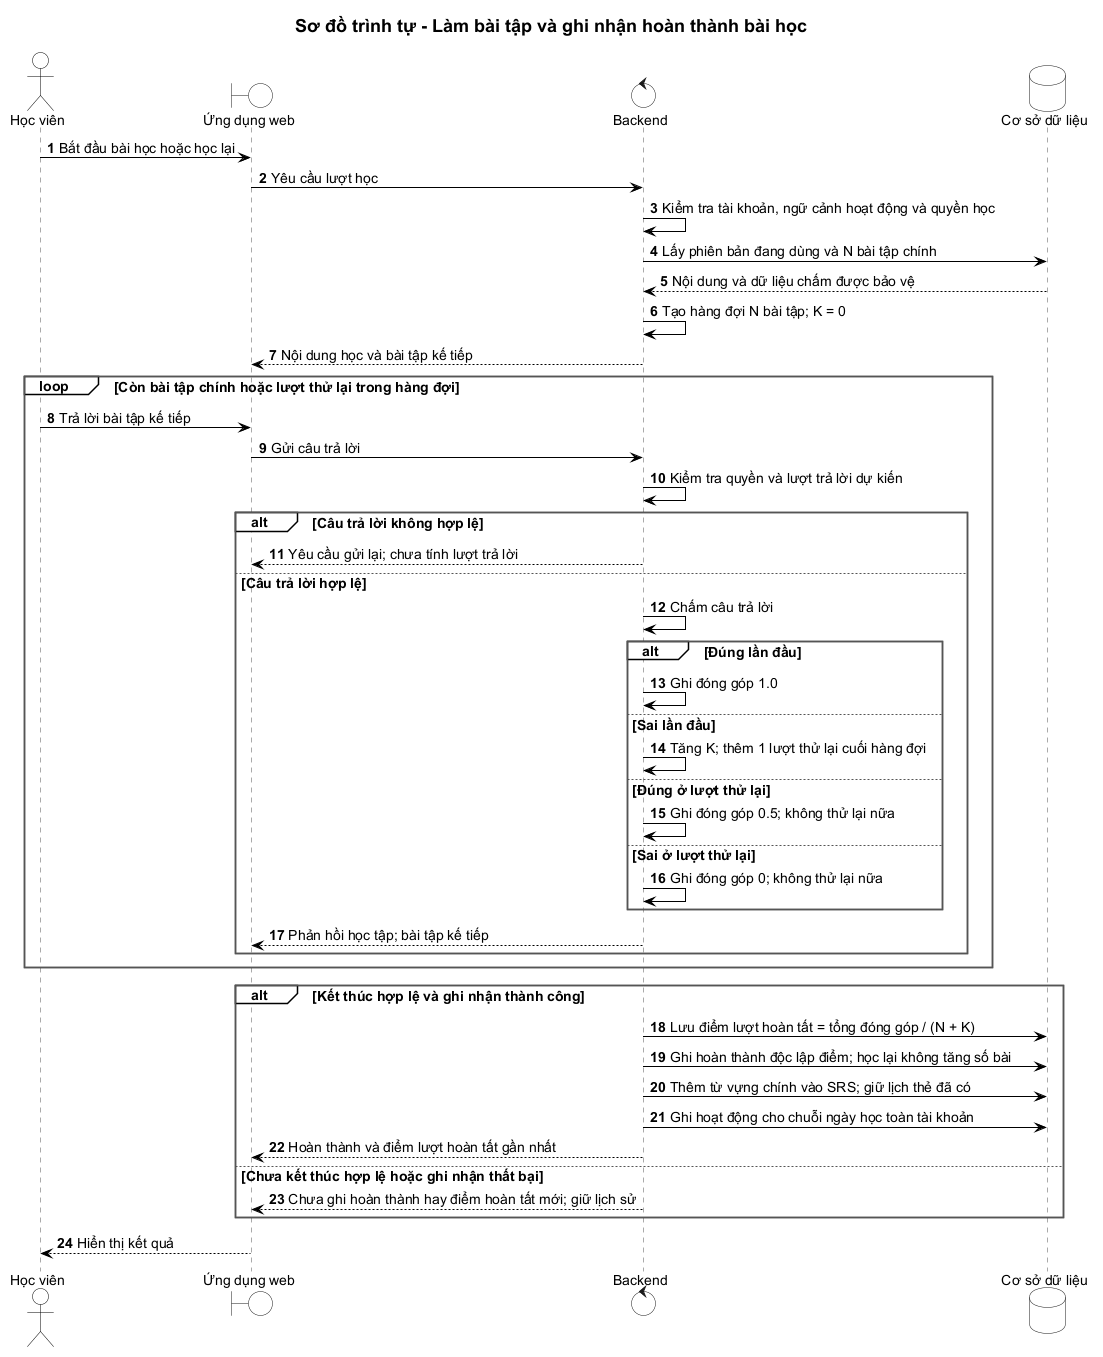

The diagram above was rendered by PlantUML. Its source (embedded in the PNG):
@startuml
!include ../style.puml
' diagram-id: SEQ-06
' classification: TARGET
' authority: ADR-031, ADR-033, ADR-035, ADR-036; UC-06, UC-08
' N configured core items; K first-response errors; exactly one retry per error.
' Optional review is outside the core queue/performance denominator.
' Completion is independent of performance; latest completed is primary, best optional secondary.
' Abandoned/invalid attempts create neither completion nor completed performance.
title Sơ đồ trình tự - Làm bài tập và ghi nhận hoàn thành bài học
autonumber
actor "Học viên" as Learner
boundary "Ứng dụng web" as Web
control "Backend" as Server
database "Cơ sở dữ liệu" as DB

Learner -> Web : Bắt đầu bài học hoặc học lại
Web -> Server : Yêu cầu lượt học
Server -> Server : Kiểm tra tài khoản, ngữ cảnh hoạt động và quyền học
Server -> DB : Lấy phiên bản đang dùng và N bài tập chính
DB --> Server : Nội dung và dữ liệu chấm được bảo vệ
Server -> Server : Tạo hàng đợi N bài tập; K = 0
Server --> Web : Nội dung học và bài tập kế tiếp
loop Còn bài tập chính hoặc lượt thử lại trong hàng đợi
  Learner -> Web : Trả lời bài tập kế tiếp
  Web -> Server : Gửi câu trả lời
  Server -> Server : Kiểm tra quyền và lượt trả lời dự kiến
  alt Câu trả lời không hợp lệ
    Server --> Web : Yêu cầu gửi lại; chưa tính lượt trả lời
  else Câu trả lời hợp lệ
    Server -> Server : Chấm câu trả lời
    alt Đúng lần đầu
      Server -> Server : Ghi đóng góp 1.0
    else Sai lần đầu
      Server -> Server : Tăng K; thêm 1 lượt thử lại cuối hàng đợi
    else Đúng ở lượt thử lại
      Server -> Server : Ghi đóng góp 0.5; không thử lại nữa
    else Sai ở lượt thử lại
      Server -> Server : Ghi đóng góp 0; không thử lại nữa
    end
    Server --> Web : Phản hồi học tập; bài tập kế tiếp
  end
end
alt Kết thúc hợp lệ và ghi nhận thành công
  Server -> DB : Lưu điểm lượt hoàn tất = tổng đóng góp / (N + K)
  Server -> DB : Ghi hoàn thành độc lập điểm; học lại không tăng số bài
  Server -> DB : Thêm từ vựng chính vào SRS; giữ lịch thẻ đã có
  Server -> DB : Ghi hoạt động cho chuỗi ngày học toàn tài khoản
  Server --> Web : Hoàn thành và điểm lượt hoàn tất gần nhất
else Chưa kết thúc hợp lệ hoặc ghi nhận thất bại
  Server --> Web : Chưa ghi hoàn thành hay điểm hoàn tất mới; giữ lịch sử
end
Web --> Learner : Hiển thị kết quả
@enduml